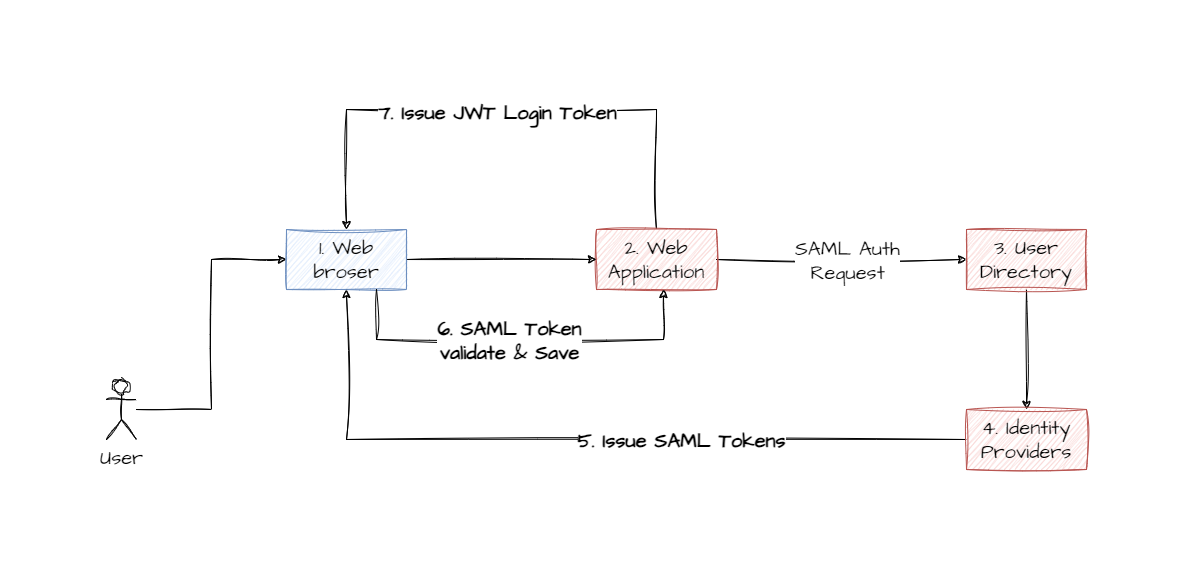

The diagram above was exported from draw.io. Its source (the exported page's mxGraphModel, read from the mxfile embedded in the PNG):
<mxGraphModel dx="2284" dy="792" grid="1" gridSize="10" guides="1" tooltips="1" connect="1" arrows="1" fold="1" page="1" pageScale="1" pageWidth="850" pageHeight="1100" math="0" shadow="0">
  <root>
    <mxCell id="0" />
    <mxCell id="1" parent="0" />
    <mxCell id="jIiDAQSjRwCLKBz_4tsu-12" style="edgeStyle=orthogonalEdgeStyle;rounded=0;sketch=1;hachureGap=4;jiggle=2;curveFitting=1;orthogonalLoop=1;jettySize=auto;html=1;entryX=0;entryY=0.5;entryDx=0;entryDy=0;fontFamily=Architects Daughter;fontSource=https%3A%2F%2Ffonts.googleapis.com%2Fcss%3Ffamily%3DArchitects%2BDaughter;fontSize=16;" edge="1" parent="1" source="jIiDAQSjRwCLKBz_4tsu-1" target="jIiDAQSjRwCLKBz_4tsu-11">
      <mxGeometry relative="1" as="geometry" />
    </mxCell>
    <mxCell id="jIiDAQSjRwCLKBz_4tsu-1" value="User" style="shape=umlActor;verticalLabelPosition=bottom;verticalAlign=top;html=1;outlineConnect=0;sketch=1;hachureGap=4;jiggle=2;curveFitting=1;fontFamily=Architects Daughter;fontSource=https%3A%2F%2Ffonts.googleapis.com%2Fcss%3Ffamily%3DArchitects%2BDaughter;fontSize=20;" vertex="1" parent="1">
      <mxGeometry x="-190" y="330" width="30" height="60" as="geometry" />
    </mxCell>
    <mxCell id="jIiDAQSjRwCLKBz_4tsu-6" value="" style="edgeStyle=orthogonalEdgeStyle;rounded=0;sketch=1;hachureGap=4;jiggle=2;curveFitting=1;orthogonalLoop=1;jettySize=auto;html=1;fontFamily=Architects Daughter;fontSource=https%3A%2F%2Ffonts.googleapis.com%2Fcss%3Ffamily%3DArchitects%2BDaughter;fontSize=16;" edge="1" parent="1" source="jIiDAQSjRwCLKBz_4tsu-2" target="jIiDAQSjRwCLKBz_4tsu-5">
      <mxGeometry relative="1" as="geometry" />
    </mxCell>
    <mxCell id="jIiDAQSjRwCLKBz_4tsu-7" value="SAML Auth &lt;br&gt;Request" style="edgeLabel;html=1;align=center;verticalAlign=middle;resizable=0;points=[];fontSize=20;fontFamily=Architects Daughter;" vertex="1" connectable="0" parent="jIiDAQSjRwCLKBz_4tsu-6">
      <mxGeometry x="-0.1357" y="-2" relative="1" as="geometry">
        <mxPoint x="22" y="-2" as="offset" />
      </mxGeometry>
    </mxCell>
    <mxCell id="jIiDAQSjRwCLKBz_4tsu-22" style="edgeStyle=orthogonalEdgeStyle;rounded=0;sketch=1;hachureGap=4;jiggle=2;curveFitting=1;orthogonalLoop=1;jettySize=auto;html=1;entryX=0.5;entryY=0;entryDx=0;entryDy=0;fontFamily=Architects Daughter;fontSource=https%3A%2F%2Ffonts.googleapis.com%2Fcss%3Ffamily%3DArchitects%2BDaughter;fontSize=16;" edge="1" parent="1" source="jIiDAQSjRwCLKBz_4tsu-2" target="jIiDAQSjRwCLKBz_4tsu-11">
      <mxGeometry relative="1" as="geometry">
        <Array as="points">
          <mxPoint x="360" y="60" />
          <mxPoint x="50" y="60" />
        </Array>
      </mxGeometry>
    </mxCell>
    <mxCell id="jIiDAQSjRwCLKBz_4tsu-23" value="&lt;b&gt;7. Issue JWT Login Token&lt;/b&gt;" style="edgeLabel;html=1;align=center;verticalAlign=middle;resizable=0;points=[];fontSize=20;fontFamily=Architects Daughter;" vertex="1" connectable="0" parent="jIiDAQSjRwCLKBz_4tsu-22">
      <mxGeometry x="0.0182" y="2" relative="1" as="geometry">
        <mxPoint as="offset" />
      </mxGeometry>
    </mxCell>
    <mxCell id="jIiDAQSjRwCLKBz_4tsu-2" value="2. Web Application" style="whiteSpace=wrap;html=1;fontSize=20;fontFamily=Architects Daughter;verticalAlign=top;sketch=1;hachureGap=4;jiggle=2;curveFitting=1;fontSource=https%3A%2F%2Ffonts.googleapis.com%2Fcss%3Ffamily%3DArchitects%2BDaughter;fillColor=#f8cecc;strokeColor=#b85450;" vertex="1" parent="1">
      <mxGeometry x="300" y="180" width="120" height="60" as="geometry" />
    </mxCell>
    <mxCell id="jIiDAQSjRwCLKBz_4tsu-17" value="" style="edgeStyle=orthogonalEdgeStyle;rounded=0;sketch=1;hachureGap=4;jiggle=2;curveFitting=1;orthogonalLoop=1;jettySize=auto;html=1;fontFamily=Architects Daughter;fontSource=https%3A%2F%2Ffonts.googleapis.com%2Fcss%3Ffamily%3DArchitects%2BDaughter;fontSize=16;" edge="1" parent="1" source="jIiDAQSjRwCLKBz_4tsu-5" target="jIiDAQSjRwCLKBz_4tsu-16">
      <mxGeometry relative="1" as="geometry" />
    </mxCell>
    <mxCell id="jIiDAQSjRwCLKBz_4tsu-5" value="3. User Directory" style="whiteSpace=wrap;html=1;fontSize=20;fontFamily=Architects Daughter;verticalAlign=top;fillColor=#f8cecc;strokeColor=#b85450;sketch=1;hachureGap=4;jiggle=2;curveFitting=1;fontSource=https%3A%2F%2Ffonts.googleapis.com%2Fcss%3Ffamily%3DArchitects%2BDaughter;" vertex="1" parent="1">
      <mxGeometry x="670" y="180" width="120" height="60" as="geometry" />
    </mxCell>
    <mxCell id="jIiDAQSjRwCLKBz_4tsu-13" style="edgeStyle=orthogonalEdgeStyle;rounded=0;sketch=1;hachureGap=4;jiggle=2;curveFitting=1;orthogonalLoop=1;jettySize=auto;html=1;fontFamily=Architects Daughter;fontSource=https%3A%2F%2Ffonts.googleapis.com%2Fcss%3Ffamily%3DArchitects%2BDaughter;fontSize=16;" edge="1" parent="1" source="jIiDAQSjRwCLKBz_4tsu-11" target="jIiDAQSjRwCLKBz_4tsu-2">
      <mxGeometry relative="1" as="geometry" />
    </mxCell>
    <mxCell id="jIiDAQSjRwCLKBz_4tsu-11" value="1. Web broser" style="rounded=0;whiteSpace=wrap;html=1;sketch=1;hachureGap=4;jiggle=2;curveFitting=1;fontFamily=Architects Daughter;fontSource=https%3A%2F%2Ffonts.googleapis.com%2Fcss%3Ffamily%3DArchitects%2BDaughter;fontSize=20;fillColor=#dae8fc;strokeColor=#6c8ebf;" vertex="1" parent="1">
      <mxGeometry x="-10" y="180" width="120" height="60" as="geometry" />
    </mxCell>
    <mxCell id="jIiDAQSjRwCLKBz_4tsu-18" style="edgeStyle=orthogonalEdgeStyle;rounded=0;sketch=1;hachureGap=4;jiggle=2;curveFitting=1;orthogonalLoop=1;jettySize=auto;html=1;entryX=0.5;entryY=1;entryDx=0;entryDy=0;fontFamily=Architects Daughter;fontSource=https%3A%2F%2Ffonts.googleapis.com%2Fcss%3Ffamily%3DArchitects%2BDaughter;fontSize=16;" edge="1" parent="1" source="jIiDAQSjRwCLKBz_4tsu-16" target="jIiDAQSjRwCLKBz_4tsu-11">
      <mxGeometry relative="1" as="geometry" />
    </mxCell>
    <mxCell id="jIiDAQSjRwCLKBz_4tsu-19" value="&lt;b&gt;5. Issue SAML Tokens&lt;/b&gt;" style="edgeLabel;html=1;align=center;verticalAlign=middle;resizable=0;points=[];fontSize=20;fontFamily=Architects Daughter;" vertex="1" connectable="0" parent="jIiDAQSjRwCLKBz_4tsu-18">
      <mxGeometry x="-0.2571" relative="1" as="geometry">
        <mxPoint as="offset" />
      </mxGeometry>
    </mxCell>
    <mxCell id="jIiDAQSjRwCLKBz_4tsu-16" value="4. Identity Providers" style="whiteSpace=wrap;html=1;fontSize=20;fontFamily=Architects Daughter;verticalAlign=top;fillColor=#f8cecc;strokeColor=#b85450;sketch=1;hachureGap=4;jiggle=2;curveFitting=1;fontSource=https%3A%2F%2Ffonts.googleapis.com%2Fcss%3Ffamily%3DArchitects%2BDaughter;" vertex="1" parent="1">
      <mxGeometry x="670" y="360" width="120" height="60" as="geometry" />
    </mxCell>
    <mxCell id="jIiDAQSjRwCLKBz_4tsu-20" style="edgeStyle=orthogonalEdgeStyle;rounded=0;sketch=1;hachureGap=4;jiggle=2;curveFitting=1;orthogonalLoop=1;jettySize=auto;html=1;entryX=0.558;entryY=1;entryDx=0;entryDy=0;entryPerimeter=0;fontFamily=Architects Daughter;fontSource=https%3A%2F%2Ffonts.googleapis.com%2Fcss%3Ffamily%3DArchitects%2BDaughter;fontSize=16;exitX=0.75;exitY=1;exitDx=0;exitDy=0;" edge="1" parent="1" source="jIiDAQSjRwCLKBz_4tsu-11" target="jIiDAQSjRwCLKBz_4tsu-2">
      <mxGeometry relative="1" as="geometry">
        <Array as="points">
          <mxPoint x="80" y="290" />
          <mxPoint x="367" y="290" />
        </Array>
      </mxGeometry>
    </mxCell>
    <mxCell id="jIiDAQSjRwCLKBz_4tsu-21" value="&lt;b&gt;6. SAML Token &lt;br&gt;validate &amp;amp; Save&lt;/b&gt;" style="edgeLabel;html=1;align=center;verticalAlign=middle;resizable=0;points=[];fontSize=20;fontFamily=Architects Daughter;" vertex="1" connectable="0" parent="jIiDAQSjRwCLKBz_4tsu-20">
      <mxGeometry x="-0.0594" relative="1" as="geometry">
        <mxPoint as="offset" />
      </mxGeometry>
    </mxCell>
  </root>
</mxGraphModel>